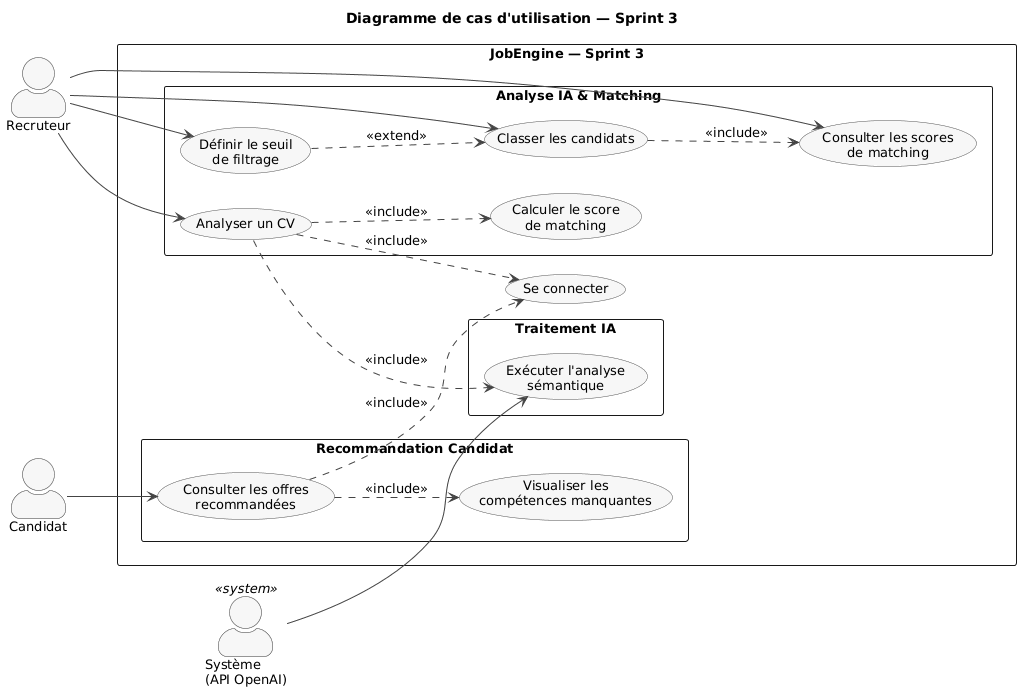

The diagram above was rendered by PlantUML. Its source (embedded in the PNG):
@startuml
title Diagramme de cas d'utilisation — Sprint 3

left to right direction

skinparam actorStyle awesome
skinparam packageStyle rectangle
skinparam backgroundColor white
skinparam ArrowColor #444444
skinparam ActorBorderColor #333333
skinparam UsecaseBorderColor #555555
skinparam UsecaseBackgroundColor #F7F7F7
skinparam usecaseFontSize 13
skinparam defaultFontSize 13

actor "Recruteur" as Recruteur
actor "Candidat" as Candidat
actor "Système\n(API OpenAI)" as Systeme <<system>>

rectangle "JobEngine — Sprint 3" {

    usecase "Se connecter" as AUTH

    package "Analyse IA & Matching" {

        usecase "Analyser un CV" as UC1
        usecase "Calculer le score\nde matching" as UC2
        usecase "Consulter les scores\nde matching" as UC3
        usecase "Classer les candidats" as UC4
        usecase "Définir le seuil\nde filtrage" as UC5

    }

    package "Recommandation Candidat" {

        usecase "Consulter les offres\nrecommandées" as UC6
        usecase "Visualiser les\ncompétences manquantes" as UC7

    }

    package "Traitement IA" {

        usecase "Exécuter l'analyse\nsémantique" as UC8

    }

    ' Authentification
    UC1 ..> AUTH : <<include>>
    UC6 ..> AUTH : <<include>>

    ' Analyse IA
    UC1 ..> UC8 : <<include>>
    UC1 ..> UC2 : <<include>>

    ' Matching
    UC4 ..> UC3 : <<include>>
    UC5 ..> UC4 : <<extend>>

    ' Recommandation
    UC6 ..> UC7 : <<include>>
}

' Recruteur
Recruteur --> UC1
Recruteur --> UC3
Recruteur --> UC4
Recruteur --> UC5

' Candidat
Candidat --> UC6

' Système
Systeme --> UC8
@enduml